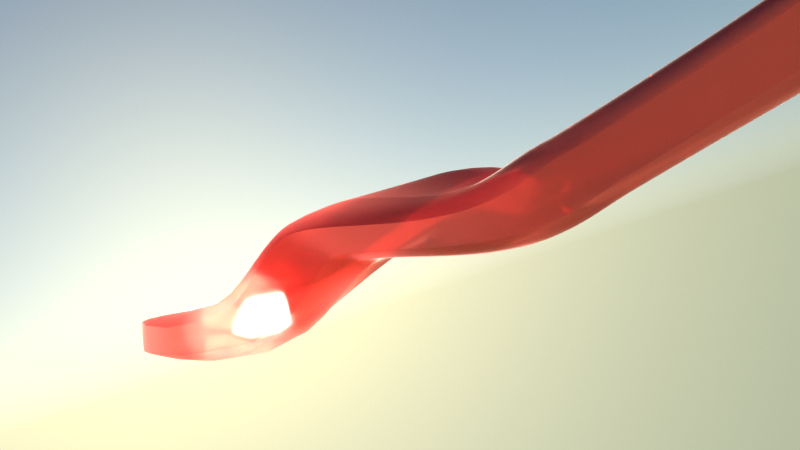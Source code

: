 # Source: 13.blend  (saved by Blender 2.78.0; exported with 4.5.12 LTS)
import bpy
from mathutils import Matrix  # noqa: F401  (used for matrix-valued properties, if any)

bpy.ops.wm.read_factory_settings(use_empty=True)
scene = bpy.context.scene
scene.name = 'Scene'

# ---- collections
col_collection_1 = bpy.data.collections.new('Collection 1'); scene.collection.children.link(col_collection_1)

# ---- materials (node trees are filled in below, after node groups)
mat_material = bpy.data.materials.new('Material')
mat_material.alpha_threshold = 0.0
mat_material.diffuse_color = (0.9849, 0.9849, 0.9849, 1.0)
mat_material.roughness = 0.5
mat_material.specular_intensity = 0.0
mat_material.line_color = (0.0, 0.0, 0.0, 1.0)

# ---- material node trees
mat_material.use_nodes = True; mat_material.node_tree.nodes.clear()
_N = mat_material.node_tree.nodes; _L = mat_material.node_tree.links
n0 = _N.new('ShaderNodeBsdfSheen'); n0.name = 'Velvet BSDF'; n0.location = (-95, 379)
n0.distribution = 'ASHIKHMIN'
n0.inputs[0].default_value = (1.0, 0.75, 0.5965, 1.0)
n0.inputs[1].default_value = 0.1
n1 = _N.new('ShaderNodeBsdfAnisotropic'); n1.name = 'Glossy BSDF'; n1.location = (-101, 236)
n1.distribution = 'BECKMANN'
n1.inputs[0].default_value = (0.8, 0.03841, 0.006775, 1.0)
n1.inputs[1].default_value = 0.8165
n2 = _N.new('ShaderNodeAddShader'); n2.name = 'Add Shader'; n2.location = (111, 300)
n3 = _N.new('ShaderNodeOutputMaterial'); n3.name = 'Material Output'; n3.location = (786, 308)
n4 = _N.new('ShaderNodeBsdfAnisotropic'); n4.name = 'Anisotropic BSDF'; n4.location = (103, 171)
n4.distribution = 'BECKMANN'
n4.inputs[0].default_value = (0.8, 0.2264, 0.2065, 1.0)
n4.inputs[1].default_value = 1.0
n4.inputs[2].default_value = 0.5
n5 = _N.new('ShaderNodeBsdfGlass'); n5.name = 'Glass BSDF'; n5.location = (372, 198)
n5.distribution = 'BECKMANN'
n5.inputs[0].default_value = (0.8, 0.1643, 0.125, 1.0)
n5.inputs[1].default_value = 1.0
n5.inputs[2].default_value = 1.01
n6 = _N.new('ShaderNodeAddShader'); n6.name = 'Add Shader.001'; n6.location = (337, 337)
n7 = _N.new('ShaderNodeMixShader'); n7.name = 'Mix Shader'; n7.location = (555, 324)
_L.new(n0.outputs[0], n2.inputs[0])
_L.new(n1.outputs[0], n2.inputs[1])
_L.new(n2.outputs[0], n6.inputs[0])
_L.new(n4.outputs[0], n6.inputs[1])
_L.new(n7.outputs[0], n3.inputs[0])
_L.new(n5.outputs[0], n7.inputs[2])
_L.new(n6.outputs[0], n7.inputs[1])
n3.is_active_output = True

# ---- world
world_world = bpy.data.worlds.new('World'); scene.world = world_world
world_world.use_nodes = True; world_world.node_tree.nodes.clear()
_N = world_world.node_tree.nodes; _L = world_world.node_tree.links
n0 = _N.new('ShaderNodeOutputWorld'); n0.name = 'World Output'; n0.location = (300, 300)
n1 = _N.new('ShaderNodeBackground'); n1.name = 'Background'; n1.location = (10, 300)
n1.inputs[1].default_value = 4.0
n2 = _N.new('ShaderNodeTexSky'); n2.name = 'Sky Texture'; n2.location = (-190, 300)
n2.sky_type = 'HOSEK_WILKIE'
n2.sun_direction = (-0.402, 0.8744, 0.2718)
n2.turbidity = 2.0
n2.ground_albedo = 0.0
n2.sun_elevation = 1.571
_L.new(n1.outputs[0], n0.inputs[0])
_L.new(n2.outputs[0], n1.inputs[0])
n0.is_active_output = True
world_world.color = (1.0, 1.0, 1.0)
world_world.use_sun_shadow = False
world_world.sun_shadow_jitter_overblur = 0.0
world_world.cycles.sampling_method = 'NONE'
world_world.cycles.sample_map_resolution = 256

# ---- cameras
cam_camera = bpy.data.cameras.new('Camera')
cam_camera.passepartout_alpha = 0.8581
cam_camera.clip_end = 100.0
cam_camera.lens = 30.0
cam_camera.sensor_width = 32.0
cam_camera.sensor_height = 18.0
cam_camera.ortho_scale = 7.314
cam_camera.dof.focus_distance = 0.0

# ---- lights
light_point = bpy.data.lights.new('Point', 'POINT')
light_point.transmission_factor = 0.0
light_point.use_shadow = False
light_point.energy = 5e+04
light_point.shadow_buffer_clip_start = 0.5
light_point.shadow_soft_size = 5.0
light_point.shadow_maximum_resolution = 0.006
light_point.use_absolute_resolution = True

# ---- meshes
me_cube = bpy.data.meshes.new('Cube')
me_cube.from_pydata([(0.0, -1.0, -1.0), (0.0, 1.0, -1.0), (7.0, 1.0, -1.0), (7.0, -1.0, -1.0), (0.0, -1.0, 1.0), (0.0, 1.0, 1.0), (7.0, 1.0, 1.0), (7.0, -1.0, 1.0)], [], [(4, 5, 1, 0), (5, 6, 2, 1), (6, 7, 3, 2), (7, 4, 0, 3), (0, 1, 2, 3), (7, 6, 5, 4)])
me_cube.polygons.foreach_set('use_smooth', [True] * 6)
me_cube.materials.append(mat_material)
me_cube.use_remesh_preserve_volume = False
me_cube.use_remesh_preserve_attributes = False
me_cube.use_mirror_vertex_groups = False
me_cube.update()

# ---- curves / text
cu_nurbscurve = bpy.data.curves.new('NurbsCurve', 'CURVE')
cu_nurbscurve.dimensions = '3D'
_sp = cu_nurbscurve.splines.new('NURBS'); _sp.points.add(6)
_sp.points.foreach_set('co', [-25.47, 0.212, 4.575, 1.0, -13.92, -0.897, 0.0, 1.0, -7.047, -0.5484, -2.376, 1.0, 4.916, 0.4819, 6.132, 1.0, 13.49, -2.182, -0.4268, 1.0, 21.09, -1.817, 2.419, 1.0, 29.89, -0.2605, 2.415, 1.0])
_sp.order_v = 0
cu_nurbscurve.use_path = True
cu_nurbscurve.use_path_clamp = True
cu_nurbscurve.bevel_resolution = 0
cu_nurbscurve.fill_mode = 'HALF'

# ---- objects
ob_point = bpy.data.objects.new('Point', light_point)
ob_nurbscurve = bpy.data.objects.new('NurbsCurve', cu_nurbscurve)
ob_cube = bpy.data.objects.new('Cube', me_cube)
ob_camera = bpy.data.objects.new('Camera', cam_camera)

# ---- transforms, parenting, visibility, modifiers, constraints
ob_point.location = (-13.91, 7.606, -0.01836)
ob_point.lineart.crease_threshold = 0.0
ob_nurbscurve.location = (0.0, 0.0, 0.0)
ob_nurbscurve.lineart.crease_threshold = 0.0
ob_cube.location = (9.175, 0.0, 0.0)
ob_cube.scale = (10.42, 6.357, 1.396)
ob_cube.lineart.crease_threshold = 0.0
_m = ob_cube.modifiers.new('Subsurf', 'SUBSURF')
_m.uv_smooth = 'NONE'
_m.subdivision_type = 'SIMPLE'
_m.levels = 6
_m.render_levels = 6
_m.show_only_control_edges = False
_m = ob_cube.modifiers.new('Displace', 'DISPLACE')
_m.mid_level = 0.0
_m = ob_cube.modifiers.new('Subsurf.001', 'SUBSURF')
_m.uv_smooth = 'NONE'
_m.quality = 1
_m.render_levels = 1
_m.show_only_control_edges = False
_m.use_creases = False
_m = ob_cube.modifiers.new('Curve', 'CURVE')
_m.object = ob_nurbscurve
_m = ob_cube.modifiers.new('SimpleDeform', 'SIMPLE_DEFORM')
_m.deform_axis = 'Z'
_m.factor = -0.8727
_m.angle = -0.8727
ob_camera.location = (15.69, -64.55, -3.369)
ob_camera.rotation_euler = (1.673, 0.3216, 0.1842)
ob_camera.scale = (1.0, 1.0, 1.0)
ob_camera.lock_rotations_4d = False
ob_camera.empty_display_type = 'ARROWS'
ob_camera.color = (0.0, 0.0, 0.0, 0.0)
ob_camera.display_type = 'WIRE'
ob_camera.lineart.crease_threshold = 0.0

# ---- collection membership
col_collection_1.objects.link(ob_point)
col_collection_1.objects.link(ob_nurbscurve)
col_collection_1.objects.link(ob_cube)
col_collection_1.objects.link(ob_camera)

# ---- scene / render settings (as saved in the file)
scene.camera = ob_camera
scene.frame_start = 1; scene.frame_end = 250; scene.frame_set(4)
scene.render.engine = 'CYCLES'
scene.render.image_settings.compression = 90
scene.render.dither_intensity = 2.0
scene.render.use_motion_blur = True
scene.render.motion_blur_shutter = 0.2
scene.cycles.use_denoising = False
scene.cycles.samples = 400
scene.cycles.sampling_pattern = 'TABULATED_SOBOL'
scene.cycles.light_sampling_threshold = 0.0
scene.cycles.use_adaptive_sampling = False
scene.cycles.use_light_tree = False
scene.cycles.caustics_reflective = False
scene.cycles.caustics_refractive = False
scene.cycles.blur_glossy = 0.0
scene.cycles.max_bounces = 2
scene.cycles.diffuse_bounces = 2
scene.cycles.glossy_bounces = 2
scene.cycles.transmission_bounces = 2
scene.cycles.volume_bounces = 2
scene.cycles.transparent_max_bounces = 128
scene.cycles.pixel_filter_type = 'GAUSSIAN'
scene.cycles.sample_clamp_indirect = 0.0
scene.view_settings.view_transform = 'Standard'
bpy.context.view_layer.update()

